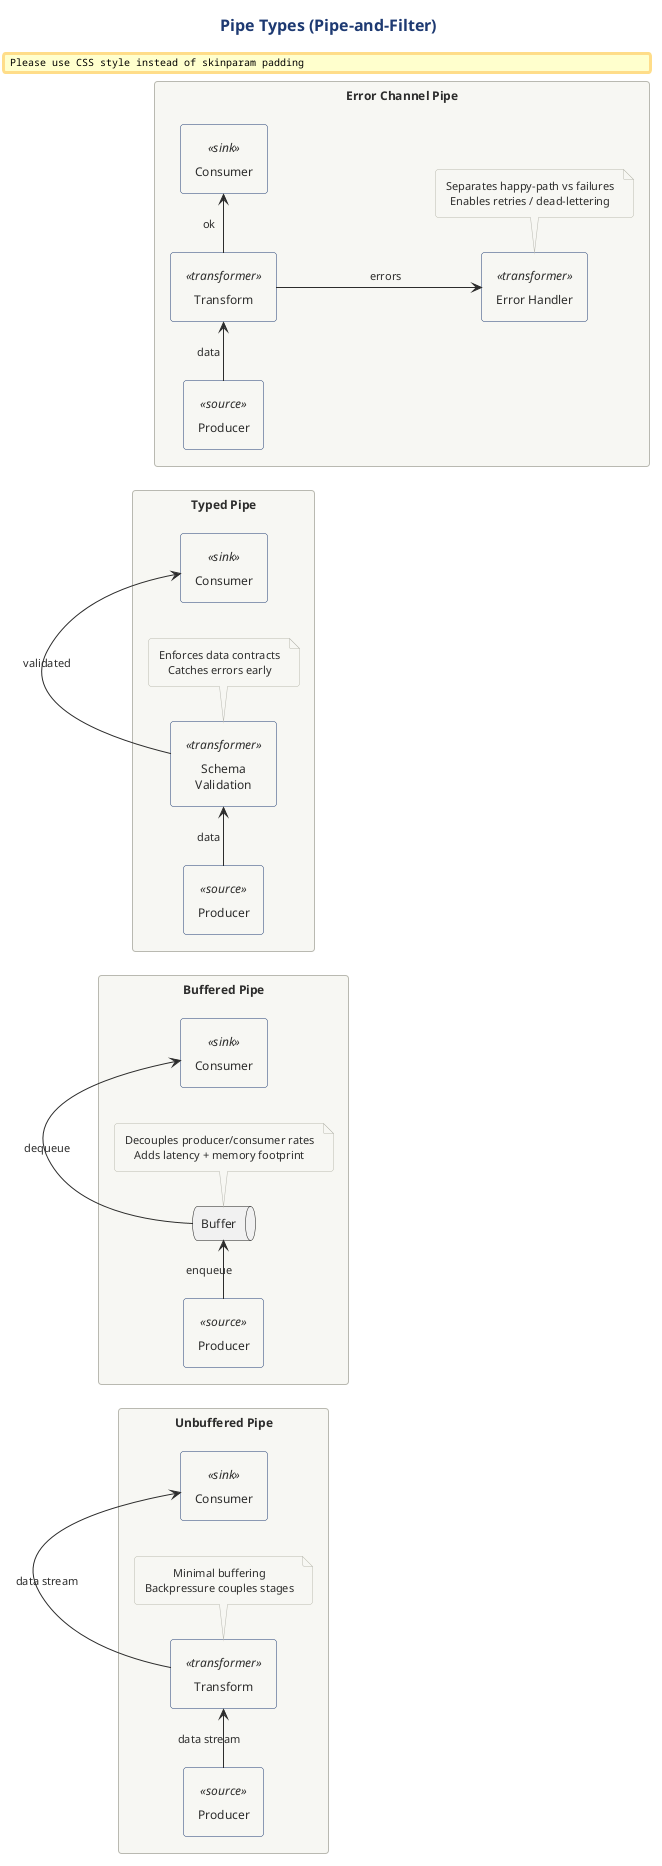

The diagram above was rendered by PlantUML. Its source (embedded in the PNG):
@startuml
title Pipe Types (Pipe-and-Filter)

!include ../../../../../../tooling/styles/plantuml/structural/component-diagram-style.iuml

left to right direction

' --- Unbuffered / Direct Pipe -------------------------------------------------
rectangle "Unbuffered Pipe" as R1 {
  component "Producer" as UP_PROD <<source>>
  component "Transform" as UP_XFORM <<transformer>>
  component "Consumer" as UP_CONS <<sink>>

  UP_PROD -right-> UP_XFORM : data stream
  UP_XFORM -right-> UP_CONS : data stream

  note bottom of UP_XFORM
    Minimal buffering
    Backpressure couples stages
  end note
}

' --- Buffered Pipe ------------------------------------------------------------
rectangle "Buffered Pipe" as R2 {
  component "Producer" as BP_PROD <<source>>
  queue "Buffer" as BP_BUF
  component "Consumer" as BP_CONS <<sink>>

  BP_PROD -right-> BP_BUF : enqueue
  BP_BUF -right-> BP_CONS : dequeue

  note bottom of BP_BUF
    Decouples producer/consumer rates
    Adds latency + memory footprint
  end note
}

' --- Typed Pipe ---------------------------------------------------------------
rectangle "Typed Pipe" as R3 {
  component "Producer" as TP_PROD <<source>>
  component "Schema\nValidation" as TP_SCHEMA <<transformer>>
  component "Consumer" as TP_CONS <<sink>>

  TP_PROD -right-> TP_SCHEMA : data
  TP_SCHEMA -right-> TP_CONS : validated

  note bottom of TP_SCHEMA
    Enforces data contracts
    Catches errors early
  end note
}

' --- Error Channel ------------------------------------------------------------
rectangle "Error Channel Pipe" as R4 {
  component "Producer" as EP_PROD <<source>>
  component "Transform" as EP_XFORM <<transformer>>
  component "Consumer" as EP_CONS <<sink>>
  component "Error Handler" as EP_ERR <<transformer>>

  EP_PROD -right-> EP_XFORM : data
  EP_XFORM -right-> EP_CONS : ok

  EP_XFORM -down-> EP_ERR : errors

  note bottom of EP_ERR
    Separates happy-path vs failures
    Enables retries / dead-lettering
  end note
}

@enduml